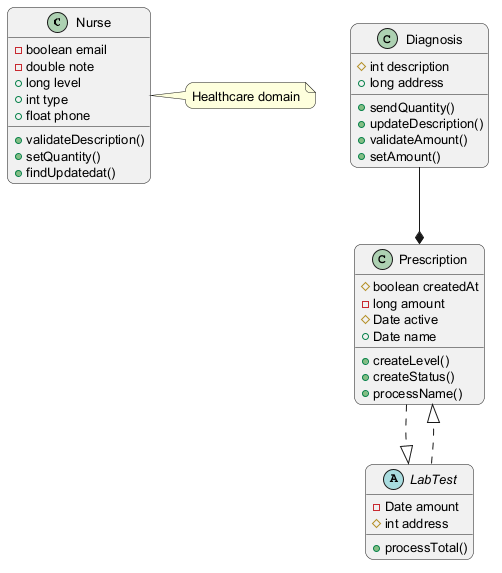

The diagram above was rendered by PlantUML. Its source (embedded in the PNG):
@startuml
skinparam backgroundColor #FFFFFF
skinparam roundCorner 15
skinparam defaultFontSize 13
class Nurse {
  -boolean email
  -double note
  +long level
  +int type
  +float phone
  +validateDescription()
  +setQuantity()
  +findUpdatedat()
}
class Diagnosis {
  #int description
  +long address
  +sendQuantity()
  +updateDescription()
  +validateAmount()
  +setAmount()
}
class Prescription {
  #boolean createdAt
  -long amount
  #Date active
  +Date name
  +createLevel()
  +createStatus()
  +processName()
}
abstract class LabTest {
  -Date amount
  #int address
  +processTotal()
}
Diagnosis --* Prescription
LabTest ..|> Prescription
Prescription ..|> LabTest
note right of Nurse : Healthcare domain
@enduml